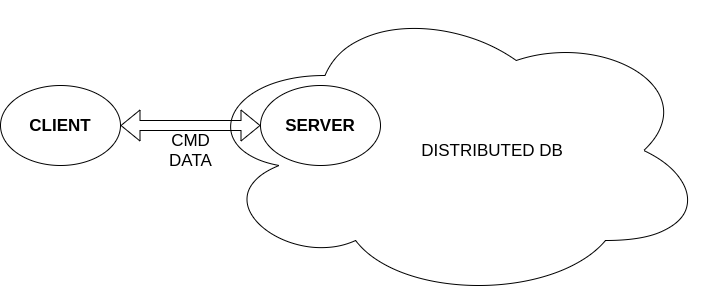

The diagram above was exported from draw.io. Its source (the exported page's mxGraphModel, read from the mxfile embedded in the PNG):
<mxGraphModel dx="866" dy="515" grid="1" gridSize="10" guides="1" tooltips="1" connect="1" arrows="1" fold="1" page="1" pageScale="1" pageWidth="827" pageHeight="1169" math="0" shadow="0">
  <root>
    <mxCell id="0" />
    <mxCell id="1" parent="0" />
    <mxCell id="TcEiIGRqbE9srzs29XWU-10" value="&lt;blockquote style=&quot;margin: 0 0 0 40px ; border: none ; padding: 0px&quot;&gt;&lt;blockquote style=&quot;margin: 0 0 0 40px ; border: none ; padding: 0px&quot;&gt;DISTRIBUTED DB&lt;/blockquote&gt;&lt;/blockquote&gt;" style="ellipse;shape=cloud;whiteSpace=wrap;html=1;fontSize=17;" vertex="1" parent="1">
      <mxGeometry x="257" width="510" height="300" as="geometry" />
    </mxCell>
    <mxCell id="TcEiIGRqbE9srzs29XWU-2" value="CLIENT" style="ellipse;whiteSpace=wrap;html=1;fontStyle=1;fontSize=17;" vertex="1" parent="1">
      <mxGeometry x="60" y="85" width="120" height="80" as="geometry" />
    </mxCell>
    <mxCell id="TcEiIGRqbE9srzs29XWU-3" value="SERVER" style="ellipse;whiteSpace=wrap;html=1;fontStyle=1;fontSize=17;" vertex="1" parent="1">
      <mxGeometry x="320" y="85" width="120" height="80" as="geometry" />
    </mxCell>
    <mxCell id="TcEiIGRqbE9srzs29XWU-5" value="CMD&lt;br&gt;DATA" style="text;html=1;align=center;verticalAlign=middle;resizable=0;points=[];autosize=1;fontSize=17;" vertex="1" parent="1">
      <mxGeometry x="220" y="125" width="60" height="50" as="geometry" />
    </mxCell>
    <mxCell id="TcEiIGRqbE9srzs29XWU-6" value="" style="shape=flexArrow;endArrow=classic;startArrow=classic;html=1;fontSize=17;exitX=1;exitY=0.5;exitDx=0;exitDy=0;entryX=0;entryY=0.5;entryDx=0;entryDy=0;" edge="1" parent="1" source="TcEiIGRqbE9srzs29XWU-2" target="TcEiIGRqbE9srzs29XWU-3">
      <mxGeometry width="50" height="50" relative="1" as="geometry">
        <mxPoint x="60" y="245" as="sourcePoint" />
        <mxPoint x="110" y="195" as="targetPoint" />
      </mxGeometry>
    </mxCell>
  </root>
</mxGraphModel>